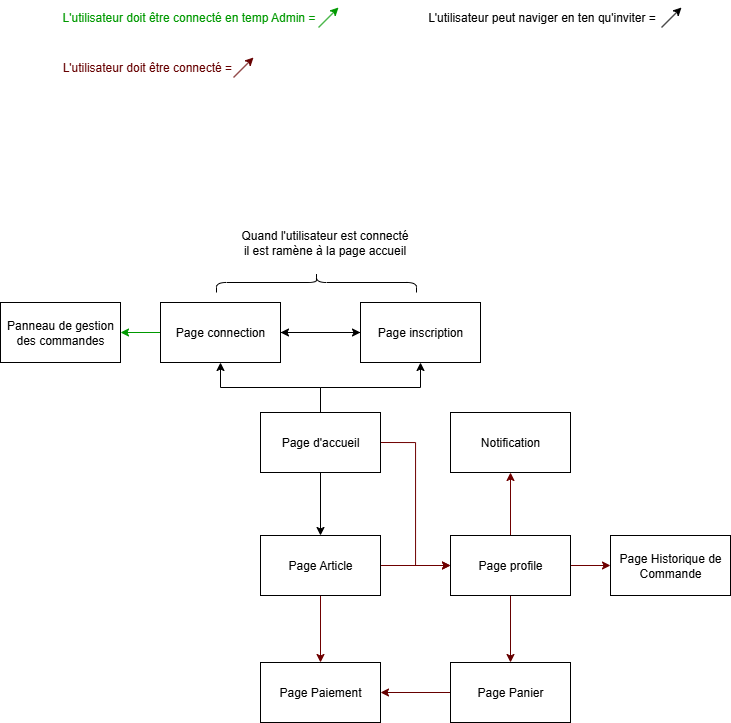

The diagram above was exported from draw.io. Its source (the exported page's mxGraphModel, read from the mxfile embedded in the PNG):
<mxGraphModel dx="989" dy="715" grid="1" gridSize="10" guides="1" tooltips="1" connect="1" arrows="1" fold="1" page="1" pageScale="1" pageWidth="827" pageHeight="1169" background="none" math="0" shadow="0">
  <root>
    <mxCell id="0" />
    <mxCell id="1" parent="0" />
    <mxCell id="rRhRkllIduU9azudISQY-8" style="edgeStyle=orthogonalEdgeStyle;rounded=0;orthogonalLoop=1;jettySize=auto;html=1;exitX=0.5;exitY=1;exitDx=0;exitDy=0;entryX=0.5;entryY=0;entryDx=0;entryDy=0;" parent="1" source="u5JB5FGYMQeg_xJhwK3f-1" target="u5JB5FGYMQeg_xJhwK3f-6" edge="1">
      <mxGeometry relative="1" as="geometry" />
    </mxCell>
    <mxCell id="rRhRkllIduU9azudISQY-54" style="edgeStyle=orthogonalEdgeStyle;rounded=0;orthogonalLoop=1;jettySize=auto;html=1;exitX=1;exitY=0.5;exitDx=0;exitDy=0;entryX=0;entryY=0.5;entryDx=0;entryDy=0;strokeColor=#6F0000;fillColor=#a20025;" parent="1" source="u5JB5FGYMQeg_xJhwK3f-1" target="u5JB5FGYMQeg_xJhwK3f-11" edge="1">
      <mxGeometry relative="1" as="geometry" />
    </mxCell>
    <mxCell id="opFDRNtFhSAf1Du3JWLP-17" style="edgeStyle=orthogonalEdgeStyle;rounded=0;orthogonalLoop=1;jettySize=auto;html=1;exitX=0.5;exitY=0;exitDx=0;exitDy=0;entryX=0.5;entryY=1;entryDx=0;entryDy=0;" edge="1" parent="1" source="u5JB5FGYMQeg_xJhwK3f-1" target="opFDRNtFhSAf1Du3JWLP-12">
      <mxGeometry relative="1" as="geometry" />
    </mxCell>
    <mxCell id="opFDRNtFhSAf1Du3JWLP-18" style="edgeStyle=orthogonalEdgeStyle;rounded=0;orthogonalLoop=1;jettySize=auto;html=1;exitX=0.5;exitY=0;exitDx=0;exitDy=0;entryX=0.5;entryY=1;entryDx=0;entryDy=0;" edge="1" parent="1" source="u5JB5FGYMQeg_xJhwK3f-1" target="opFDRNtFhSAf1Du3JWLP-9">
      <mxGeometry relative="1" as="geometry" />
    </mxCell>
    <mxCell id="u5JB5FGYMQeg_xJhwK3f-1" value="Page d'accueil" style="rounded=0;whiteSpace=wrap;html=1;" parent="1" vertex="1">
      <mxGeometry x="309" y="680" width="120" height="60" as="geometry" />
    </mxCell>
    <mxCell id="rRhRkllIduU9azudISQY-32" style="edgeStyle=orthogonalEdgeStyle;rounded=0;orthogonalLoop=1;jettySize=auto;html=1;exitX=0.5;exitY=1;exitDx=0;exitDy=0;strokeColor=#6F0000;fillColor=#a20025;" parent="1" source="u5JB5FGYMQeg_xJhwK3f-6" target="u5JB5FGYMQeg_xJhwK3f-9" edge="1">
      <mxGeometry relative="1" as="geometry" />
    </mxCell>
    <mxCell id="rRhRkllIduU9azudISQY-55" style="edgeStyle=orthogonalEdgeStyle;rounded=0;orthogonalLoop=1;jettySize=auto;html=1;exitX=1;exitY=0.5;exitDx=0;exitDy=0;entryX=0;entryY=0.5;entryDx=0;entryDy=0;strokeColor=#6F0000;fillColor=#a20025;" parent="1" source="u5JB5FGYMQeg_xJhwK3f-6" target="u5JB5FGYMQeg_xJhwK3f-11" edge="1">
      <mxGeometry relative="1" as="geometry" />
    </mxCell>
    <mxCell id="u5JB5FGYMQeg_xJhwK3f-6" value="Page Article" style="rounded=0;whiteSpace=wrap;html=1;" parent="1" vertex="1">
      <mxGeometry x="309" y="803" width="120" height="60" as="geometry" />
    </mxCell>
    <mxCell id="u5JB5FGYMQeg_xJhwK3f-9" value="Page Paiement" style="rounded=0;whiteSpace=wrap;html=1;" parent="1" vertex="1">
      <mxGeometry x="309" y="930" width="120" height="60" as="geometry" />
    </mxCell>
    <mxCell id="rRhRkllIduU9azudISQY-36" style="edgeStyle=orthogonalEdgeStyle;rounded=0;orthogonalLoop=1;jettySize=auto;html=1;exitX=0.5;exitY=1;exitDx=0;exitDy=0;entryX=0.5;entryY=0;entryDx=0;entryDy=0;strokeColor=light-dark(#660000,#660000);" parent="1" source="u5JB5FGYMQeg_xJhwK3f-11" target="rRhRkllIduU9azudISQY-35" edge="1">
      <mxGeometry relative="1" as="geometry" />
    </mxCell>
    <mxCell id="rRhRkllIduU9azudISQY-38" style="edgeStyle=orthogonalEdgeStyle;rounded=0;orthogonalLoop=1;jettySize=auto;html=1;exitX=1;exitY=0.5;exitDx=0;exitDy=0;strokeColor=#6F0000;fillColor=#a20025;" parent="1" source="u5JB5FGYMQeg_xJhwK3f-11" target="u5JB5FGYMQeg_xJhwK3f-13" edge="1">
      <mxGeometry relative="1" as="geometry" />
    </mxCell>
    <mxCell id="rRhRkllIduU9azudISQY-40" style="edgeStyle=orthogonalEdgeStyle;rounded=0;orthogonalLoop=1;jettySize=auto;html=1;exitX=0.5;exitY=0;exitDx=0;exitDy=0;strokeColor=#6F0000;fillColor=#a20025;" parent="1" source="u5JB5FGYMQeg_xJhwK3f-11" target="u5JB5FGYMQeg_xJhwK3f-30" edge="1">
      <mxGeometry relative="1" as="geometry" />
    </mxCell>
    <mxCell id="u5JB5FGYMQeg_xJhwK3f-11" value="Page profile" style="rounded=0;whiteSpace=wrap;html=1;" parent="1" vertex="1">
      <mxGeometry x="499" y="803" width="120" height="60" as="geometry" />
    </mxCell>
    <mxCell id="u5JB5FGYMQeg_xJhwK3f-13" value="Page Historique de&lt;div&gt;Commande&lt;/div&gt;" style="rounded=0;whiteSpace=wrap;html=1;" parent="1" vertex="1">
      <mxGeometry x="659" y="803" width="120" height="60" as="geometry" />
    </mxCell>
    <mxCell id="u5JB5FGYMQeg_xJhwK3f-16" value="&lt;font style=&quot;vertical-align: inherit;&quot; dir=&quot;auto&quot;&gt;&lt;font style=&quot;vertical-align: inherit;&quot; dir=&quot;auto&quot;&gt;&lt;font style=&quot;vertical-align: inherit;&quot; dir=&quot;auto&quot;&gt;&lt;font style=&quot;vertical-align: inherit;&quot; dir=&quot;auto&quot;&gt;&lt;font style=&quot;vertical-align: inherit;&quot; dir=&quot;auto&quot;&gt;&lt;font style=&quot;vertical-align: inherit;&quot; dir=&quot;auto&quot;&gt;&lt;font style=&quot;vertical-align: inherit;&quot; dir=&quot;auto&quot;&gt;&lt;font style=&quot;vertical-align: inherit;&quot; dir=&quot;auto&quot;&gt;&lt;font style=&quot;vertical-align: inherit;&quot; dir=&quot;auto&quot;&gt;&lt;font style=&quot;vertical-align: inherit;&quot; dir=&quot;auto&quot;&gt;Panneau de gestion des commandes&lt;/font&gt;&lt;/font&gt;&lt;/font&gt;&lt;/font&gt;&lt;/font&gt;&lt;/font&gt;&lt;/font&gt;&lt;/font&gt;&lt;/font&gt;&lt;/font&gt;" style="rounded=0;whiteSpace=wrap;html=1;direction=south;" parent="1" vertex="1">
      <mxGeometry x="49" y="570" width="120" height="60" as="geometry" />
    </mxCell>
    <mxCell id="rRhRkllIduU9azudISQY-5" value="&lt;font dir=&quot;auto&quot; style=&quot;vertical-align: inherit;&quot;&gt;&lt;font dir=&quot;auto&quot; style=&quot;vertical-align: inherit;&quot;&gt;&lt;font dir=&quot;auto&quot; style=&quot;vertical-align: inherit;&quot;&gt;&lt;font dir=&quot;auto&quot; style=&quot;vertical-align: inherit;&quot;&gt;&lt;font dir=&quot;auto&quot; style=&quot;vertical-align: inherit;&quot;&gt;&lt;font dir=&quot;auto&quot; style=&quot;vertical-align: inherit;&quot;&gt;L'utilisateur doit être connecté =&amp;nbsp;&lt;/font&gt;&lt;/font&gt;&lt;/font&gt;&lt;/font&gt;&lt;/font&gt;&lt;/font&gt;" style="text;html=1;align=center;verticalAlign=middle;resizable=0;points=[];autosize=1;strokeColor=none;fillColor=none;fontColor=#660000;" parent="1" vertex="1">
      <mxGeometry x="97" y="320" width="200" height="30" as="geometry" />
    </mxCell>
    <mxCell id="opFDRNtFhSAf1Du3JWLP-1" style="edgeStyle=orthogonalEdgeStyle;rounded=0;orthogonalLoop=1;jettySize=auto;html=1;strokeColor=#009900;exitX=0;exitY=0.5;exitDx=0;exitDy=0;" edge="1" parent="1" source="opFDRNtFhSAf1Du3JWLP-12" target="u5JB5FGYMQeg_xJhwK3f-16">
      <mxGeometry relative="1" as="geometry">
        <mxPoint x="199" y="600" as="sourcePoint" />
      </mxGeometry>
    </mxCell>
    <mxCell id="opFDRNtFhSAf1Du3JWLP-22" style="edgeStyle=orthogonalEdgeStyle;rounded=0;orthogonalLoop=1;jettySize=auto;html=1;exitX=0;exitY=0.5;exitDx=0;exitDy=0;strokeColor=#660000;" edge="1" parent="1" source="rRhRkllIduU9azudISQY-35" target="u5JB5FGYMQeg_xJhwK3f-9">
      <mxGeometry relative="1" as="geometry" />
    </mxCell>
    <mxCell id="rRhRkllIduU9azudISQY-35" value="Page Panier" style="rounded=0;whiteSpace=wrap;html=1;" parent="1" vertex="1">
      <mxGeometry x="499" y="930" width="120" height="60" as="geometry" />
    </mxCell>
    <mxCell id="u5JB5FGYMQeg_xJhwK3f-30" value="Notification" style="rounded=0;whiteSpace=wrap;html=1;" parent="1" vertex="1">
      <mxGeometry x="499" y="680" width="120" height="60" as="geometry" />
    </mxCell>
    <mxCell id="rRhRkllIduU9azudISQY-44" value="" style="endArrow=classic;html=1;rounded=0;strokeColor=#660000;fillColor=#a20025;fontColor=#000000;" parent="1" edge="1">
      <mxGeometry width="50" height="50" relative="1" as="geometry">
        <mxPoint x="282" y="345" as="sourcePoint" />
        <mxPoint x="302" y="325" as="targetPoint" />
      </mxGeometry>
    </mxCell>
    <mxCell id="rRhRkllIduU9azudISQY-45" value="&lt;font style=&quot;vertical-align: inherit;&quot; dir=&quot;auto&quot;&gt;&lt;font style=&quot;vertical-align: inherit;&quot; dir=&quot;auto&quot;&gt;&lt;font style=&quot;vertical-align: inherit;&quot; dir=&quot;auto&quot;&gt;&lt;font style=&quot;vertical-align: inherit; color: light-dark(rgb(0, 0, 0), rgb(255, 255, 255));&quot; dir=&quot;auto&quot;&gt;L'utilisateur peut naviger en ten qu'inviter =&lt;/font&gt;&lt;/font&gt;&lt;/font&gt;&lt;/font&gt;" style="text;html=1;align=center;verticalAlign=middle;resizable=0;points=[];autosize=1;strokeColor=none;fillColor=none;" parent="1" vertex="1">
      <mxGeometry x="460" y="270" width="260" height="30" as="geometry" />
    </mxCell>
    <mxCell id="rRhRkllIduU9azudISQY-46" value="" style="endArrow=classic;html=1;rounded=0;strokeColor=light-dark(#000000,#FFFFFF);" parent="1" edge="1">
      <mxGeometry width="50" height="50" relative="1" as="geometry">
        <mxPoint x="710" y="295" as="sourcePoint" />
        <mxPoint x="730" y="275" as="targetPoint" />
      </mxGeometry>
    </mxCell>
    <mxCell id="opFDRNtFhSAf1Du3JWLP-2" value="&lt;font dir=&quot;auto&quot; style=&quot;vertical-align: inherit;&quot;&gt;&lt;font dir=&quot;auto&quot; style=&quot;vertical-align: inherit;&quot;&gt;&lt;font dir=&quot;auto&quot; style=&quot;vertical-align: inherit;&quot;&gt;&lt;font dir=&quot;auto&quot; style=&quot;vertical-align: inherit;&quot;&gt;&lt;font dir=&quot;auto&quot; style=&quot;vertical-align: inherit;&quot;&gt;&lt;font dir=&quot;auto&quot; style=&quot;vertical-align: inherit;&quot;&gt;L'utilisateur doit être connecté en temp Admin =&lt;/font&gt;&lt;/font&gt;&lt;/font&gt;&lt;/font&gt;&lt;/font&gt;&lt;/font&gt;" style="text;html=1;align=center;verticalAlign=middle;resizable=0;points=[];autosize=1;strokeColor=none;fillColor=none;fontColor=#009900;" vertex="1" parent="1">
      <mxGeometry x="97" y="270" width="280" height="30" as="geometry" />
    </mxCell>
    <mxCell id="opFDRNtFhSAf1Du3JWLP-3" value="" style="endArrow=classic;html=1;rounded=0;strokeColor=#009900;fillColor=#a20025;fontColor=#009900;" edge="1" parent="1">
      <mxGeometry width="50" height="50" relative="1" as="geometry">
        <mxPoint x="367" y="295" as="sourcePoint" />
        <mxPoint x="387" y="275" as="targetPoint" />
      </mxGeometry>
    </mxCell>
    <mxCell id="opFDRNtFhSAf1Du3JWLP-4" value="" style="shape=curlyBracket;whiteSpace=wrap;html=1;rounded=1;labelPosition=left;verticalLabelPosition=middle;align=right;verticalAlign=middle;rotation=90;" vertex="1" parent="1">
      <mxGeometry x="355" y="450" width="20" height="200" as="geometry" />
    </mxCell>
    <mxCell id="opFDRNtFhSAf1Du3JWLP-5" value="Quand l'utilisateur est connecté&lt;div&gt;il&amp;nbsp;&lt;span style=&quot;background-color: transparent; color: light-dark(rgb(0, 0, 0), rgb(255, 255, 255));&quot;&gt;est&amp;nbsp;&lt;/span&gt;&lt;span style=&quot;background-color: transparent; color: light-dark(rgb(0, 0, 0), rgb(255, 255, 255));&quot;&gt;ramène&amp;nbsp;&lt;/span&gt;&lt;span style=&quot;background-color: transparent; color: light-dark(rgb(0, 0, 0), rgb(255, 255, 255));&quot;&gt;à la page accueil&lt;/span&gt;&lt;/div&gt;" style="text;html=1;align=center;verticalAlign=middle;resizable=0;points=[];autosize=1;strokeColor=none;fillColor=none;" vertex="1" parent="1">
      <mxGeometry x="278" y="490" width="190" height="40" as="geometry" />
    </mxCell>
    <mxCell id="opFDRNtFhSAf1Du3JWLP-13" style="edgeStyle=orthogonalEdgeStyle;rounded=0;orthogonalLoop=1;jettySize=auto;html=1;exitX=0;exitY=0.5;exitDx=0;exitDy=0;entryX=1;entryY=0.5;entryDx=0;entryDy=0;" edge="1" parent="1" source="opFDRNtFhSAf1Du3JWLP-9" target="opFDRNtFhSAf1Du3JWLP-12">
      <mxGeometry relative="1" as="geometry" />
    </mxCell>
    <mxCell id="opFDRNtFhSAf1Du3JWLP-9" value="Page inscription" style="rounded=0;whiteSpace=wrap;html=1;" vertex="1" parent="1">
      <mxGeometry x="409" y="570" width="120" height="60" as="geometry" />
    </mxCell>
    <mxCell id="opFDRNtFhSAf1Du3JWLP-14" style="edgeStyle=orthogonalEdgeStyle;rounded=0;orthogonalLoop=1;jettySize=auto;html=1;exitX=1;exitY=0.5;exitDx=0;exitDy=0;entryX=0;entryY=0.5;entryDx=0;entryDy=0;" edge="1" parent="1" source="opFDRNtFhSAf1Du3JWLP-12" target="opFDRNtFhSAf1Du3JWLP-9">
      <mxGeometry relative="1" as="geometry" />
    </mxCell>
    <mxCell id="opFDRNtFhSAf1Du3JWLP-12" value="Page connection" style="rounded=0;whiteSpace=wrap;html=1;" vertex="1" parent="1">
      <mxGeometry x="209" y="570" width="120" height="60" as="geometry" />
    </mxCell>
  </root>
</mxGraphModel>